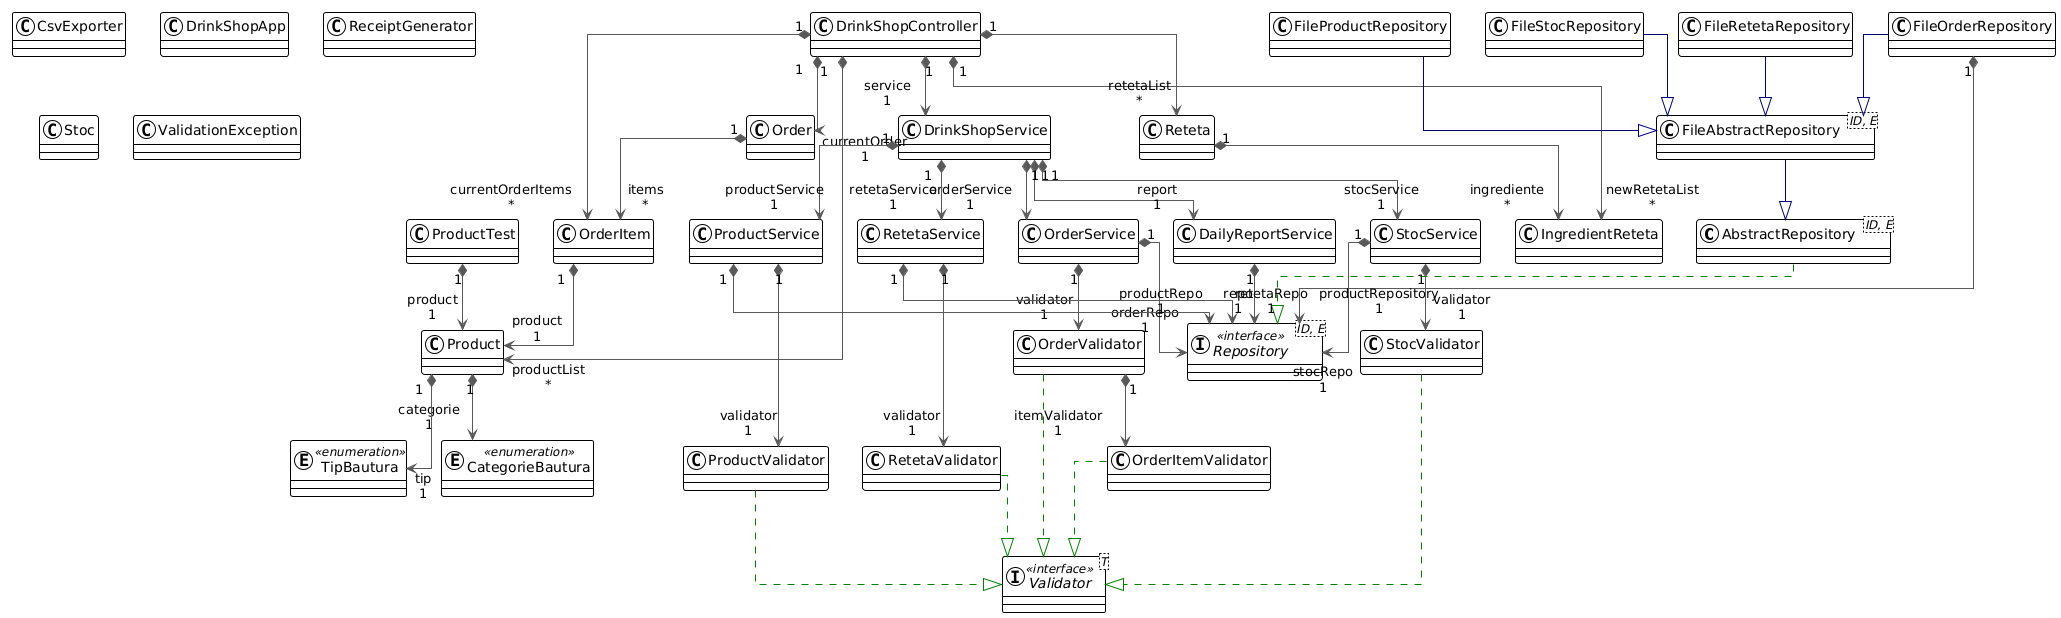

The diagram above was rendered by PlantUML. Its source (embedded in the PNG):
@startuml
!theme plain
top to bottom direction
skinparam linetype ortho

class AbstractRepository<ID, E>
enum CategorieBautura << enumeration >>
class CsvExporter
class DailyReportService
class DrinkShopApp
class DrinkShopController
class DrinkShopService
class FileAbstractRepository<ID, E>
class FileOrderRepository
class FileProductRepository
class FileRetetaRepository
class FileStocRepository
class IngredientReteta
class Order
class OrderItem
class OrderItemValidator
class OrderService
class OrderValidator
class Product
class ProductService
class ProductTest
class ProductValidator
class ReceiptGenerator
interface Repository<ID, E> << interface >>
class Reteta
class RetetaService
class RetetaValidator
class Stoc
class StocService
class StocValidator
enum TipBautura << enumeration >>
class ValidationException
interface Validator<T> << interface >>

AbstractRepository      -[#008200,dashed]-^  Repository             
DailyReportService     "1" *-[#595959,plain]-> "repo\n1" Repository             
DrinkShopController    "1" *-[#595959,plain]-> "service\n1" DrinkShopService       
DrinkShopController    "1" *-[#595959,plain]-> "newRetetaList\n*" IngredientReteta       
DrinkShopController    "1" *-[#595959,plain]-> "currentOrder\n1" Order                  
DrinkShopController    "1" *-[#595959,plain]-> "currentOrderItems\n*" OrderItem              
DrinkShopController    "1" *-[#595959,plain]-> "productList\n*" Product                
DrinkShopController    "1" *-[#595959,plain]-> "retetaList\n*" Reteta                 
DrinkShopService       "1" *-[#595959,plain]-> "report\n1" DailyReportService     
DrinkShopService       "1" *-[#595959,plain]-> "orderService\n1" OrderService           
DrinkShopService       "1" *-[#595959,plain]-> "productService\n1" ProductService         
DrinkShopService       "1" *-[#595959,plain]-> "retetaService\n1" RetetaService          
DrinkShopService       "1" *-[#595959,plain]-> "stocService\n1" StocService            
FileAbstractRepository  -[#000082,plain]-^  AbstractRepository     
FileOrderRepository     -[#000082,plain]-^  FileAbstractRepository 
FileOrderRepository    "1" *-[#595959,plain]-> "productRepository\n1" Repository             
FileProductRepository   -[#000082,plain]-^  FileAbstractRepository 
FileRetetaRepository    -[#000082,plain]-^  FileAbstractRepository 
FileStocRepository      -[#000082,plain]-^  FileAbstractRepository 
Order                  "1" *-[#595959,plain]-> "items\n*" OrderItem              
OrderItem              "1" *-[#595959,plain]-> "product\n1" Product                
OrderItemValidator      -[#008200,dashed]-^  Validator              
OrderService           "1" *-[#595959,plain]-> "orderRepo\n1" Repository             
OrderService           "1" *-[#595959,plain]-> "validator\n1" OrderValidator         
OrderValidator         "1" *-[#595959,plain]-> "itemValidator\n1" OrderItemValidator     
OrderValidator          -[#008200,dashed]-^  Validator              
Product                "1" *-[#595959,plain]-> "categorie\n1" CategorieBautura       
Product                "1" *-[#595959,plain]-> "tip\n1" TipBautura             
ProductService         "1" *-[#595959,plain]-> "productRepo\n1" Repository             
ProductService         "1" *-[#595959,plain]-> "validator\n1" ProductValidator       
ProductTest            "1" *-[#595959,plain]-> "product\n1" Product                
ProductValidator        -[#008200,dashed]-^  Validator              
Reteta                 "1" *-[#595959,plain]-> "ingrediente\n*" IngredientReteta       
RetetaService          "1" *-[#595959,plain]-> "retetaRepo\n1" Repository             
RetetaService          "1" *-[#595959,plain]-> "validator\n1" RetetaValidator        
RetetaValidator         -[#008200,dashed]-^  Validator              
StocService            "1" *-[#595959,plain]-> "stocRepo\n1" Repository             
StocService            "1" *-[#595959,plain]-> "validator\n1" StocValidator          
StocValidator           -[#008200,dashed]-^  Validator
@enduml